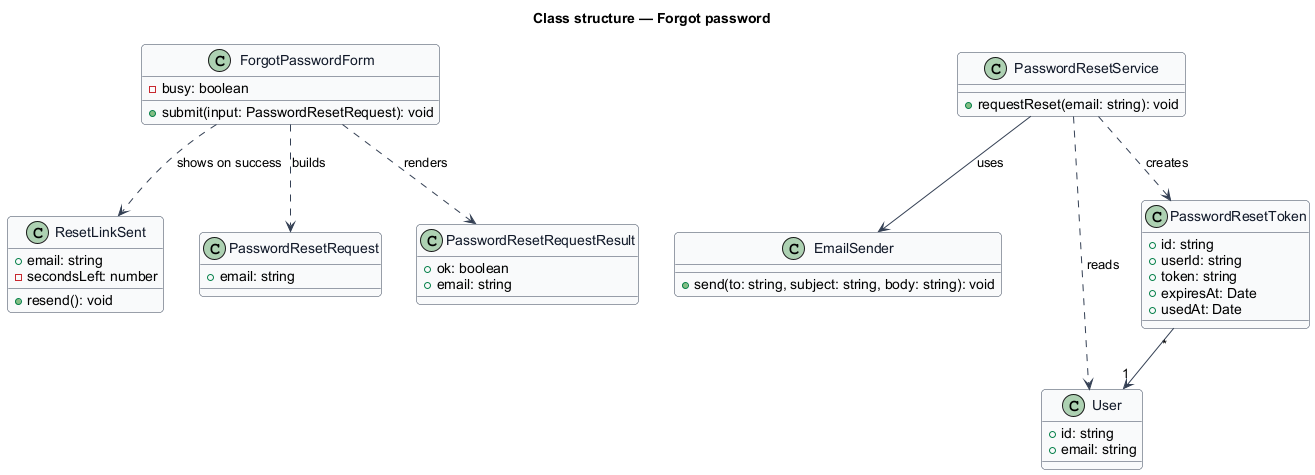

The diagram above was rendered by PlantUML. Its source (embedded in the PNG):
@startuml
skinparam backgroundColor #FFFFFF
skinparam shadowing false
skinparam roundcorner 8
skinparam defaultFontName Arial
skinparam ArrowColor #344054
skinparam class {
  BorderColor #344054
  FontColor #101828
  BackgroundColor #F9FAFB
}
title Class structure — Forgot password

class ForgotPasswordForm {
  -busy: boolean
  +submit(input: PasswordResetRequest): void
}
class ResetLinkSent {
  +email: string
  -secondsLeft: number
  +resend(): void
}
class PasswordResetRequest {
  +email: string
}
class PasswordResetRequestResult {
  +ok: boolean
  +email: string
}
class PasswordResetService {
  +requestReset(email: string): void
}
class EmailSender {
  +send(to: string, subject: string, body: string): void
}
class User {
  +id: string
  +email: string
}
class PasswordResetToken {
  +id: string
  +userId: string
  +token: string
  +expiresAt: Date
  +usedAt: Date
}

ForgotPasswordForm ..> PasswordResetRequest : builds
ForgotPasswordForm ..> PasswordResetRequestResult : renders
ForgotPasswordForm ..> ResetLinkSent : shows on success
PasswordResetService ..> User : reads
PasswordResetService ..> PasswordResetToken : creates
PasswordResetService --> EmailSender : uses
PasswordResetToken "*" --> "1" User
@enduml